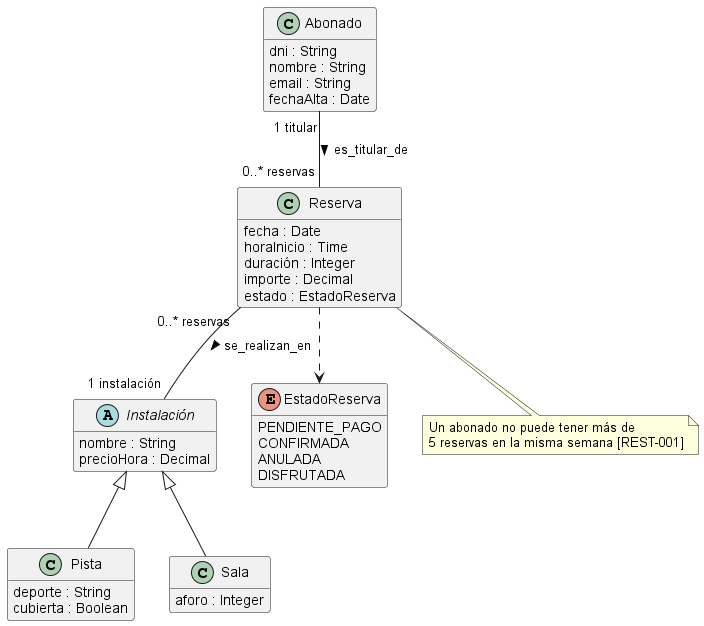

The diagram above was rendered by PlantUML. Its source (embedded in the PNG):
@startuml
skinparam defaultFontName Arial
hide empty methods
class Abonado {
  dni : String
  nombre : String
  email : String
  fechaAlta : Date
}
abstract class Instalación {
  nombre : String
  precioHora : Decimal
}
class Pista {
  deporte : String
  cubierta : Boolean
}
class Sala {
  aforo : Integer
}
class Reserva {
  fecha : Date
  horaInicio : Time
  duración : Integer
  importe : Decimal
  estado : EstadoReserva
}
enum EstadoReserva {
  PENDIENTE_PAGO
  CONFIRMADA
  ANULADA
  DISFRUTADA
}
Instalación <|-- Pista
Instalación <|-- Sala
Abonado "1 titular" -- "0..* reservas" Reserva : es_titular_de >
Reserva "0..* reservas" -- "1 instalación" Instalación : se_realizan_en >
Reserva ..> EstadoReserva
note bottom of Reserva
  Un abonado no puede tener más de
  5 reservas en la misma semana [REST-001]
end note
@enduml